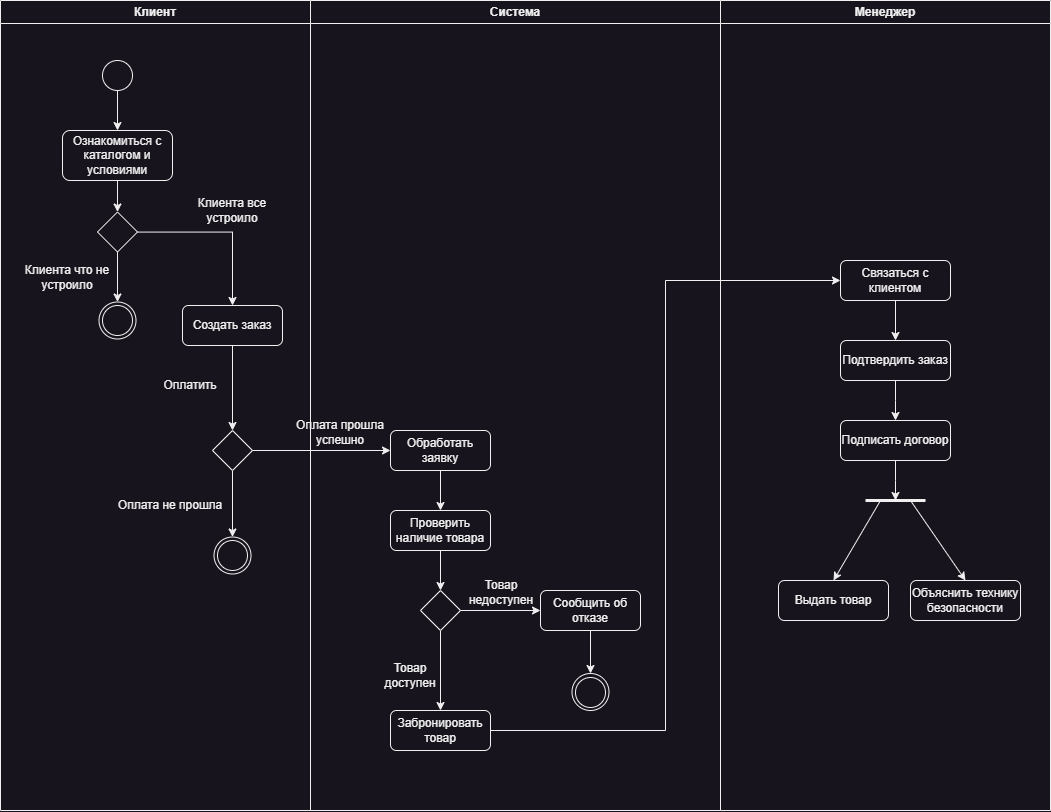

The diagram above was exported from draw.io. Its source (the exported page's mxGraphModel, read from the mxfile embedded in the PNG):
<mxGraphModel dx="1222" dy="1206" grid="1" gridSize="10" guides="1" tooltips="1" connect="1" arrows="1" fold="1" page="1" pageScale="1" pageWidth="827" pageHeight="1169" math="0" shadow="0">
  <root>
    <mxCell id="0" />
    <mxCell id="1" parent="0" />
    <mxCell id="TZJNXPum-cRhwcdhTmPd-1" value="Клиент" style="swimlane;whiteSpace=wrap;html=1;" vertex="1" parent="1">
      <mxGeometry x="1290" y="280" width="310" height="810" as="geometry" />
    </mxCell>
    <mxCell id="TZJNXPum-cRhwcdhTmPd-5" style="edgeStyle=orthogonalEdgeStyle;rounded=0;orthogonalLoop=1;jettySize=auto;html=1;entryX=0.5;entryY=0;entryDx=0;entryDy=0;" edge="1" parent="TZJNXPum-cRhwcdhTmPd-1" source="TZJNXPum-cRhwcdhTmPd-2" target="TZJNXPum-cRhwcdhTmPd-4">
      <mxGeometry relative="1" as="geometry" />
    </mxCell>
    <mxCell id="TZJNXPum-cRhwcdhTmPd-2" value="" style="ellipse;whiteSpace=wrap;html=1;aspect=fixed;fillColor=default;" vertex="1" parent="TZJNXPum-cRhwcdhTmPd-1">
      <mxGeometry x="102" y="60" width="30" height="30" as="geometry" />
    </mxCell>
    <mxCell id="TZJNXPum-cRhwcdhTmPd-26" style="edgeStyle=orthogonalEdgeStyle;rounded=0;orthogonalLoop=1;jettySize=auto;html=1;entryX=0.5;entryY=0;entryDx=0;entryDy=0;" edge="1" parent="TZJNXPum-cRhwcdhTmPd-1" source="TZJNXPum-cRhwcdhTmPd-4" target="TZJNXPum-cRhwcdhTmPd-27">
      <mxGeometry relative="1" as="geometry">
        <mxPoint x="150" y="220" as="targetPoint" />
      </mxGeometry>
    </mxCell>
    <mxCell id="TZJNXPum-cRhwcdhTmPd-4" value="Ознакомиться с каталогом и условиями" style="rounded=1;whiteSpace=wrap;html=1;" vertex="1" parent="TZJNXPum-cRhwcdhTmPd-1">
      <mxGeometry x="62" y="130" width="110" height="50" as="geometry" />
    </mxCell>
    <mxCell id="TZJNXPum-cRhwcdhTmPd-67" style="edgeStyle=orthogonalEdgeStyle;rounded=0;orthogonalLoop=1;jettySize=auto;html=1;entryX=0.5;entryY=0;entryDx=0;entryDy=0;" edge="1" parent="TZJNXPum-cRhwcdhTmPd-1" source="TZJNXPum-cRhwcdhTmPd-27" target="TZJNXPum-cRhwcdhTmPd-33">
      <mxGeometry relative="1" as="geometry" />
    </mxCell>
    <mxCell id="TZJNXPum-cRhwcdhTmPd-82" style="edgeStyle=orthogonalEdgeStyle;rounded=0;orthogonalLoop=1;jettySize=auto;html=1;entryX=0.5;entryY=0;entryDx=0;entryDy=0;" edge="1" parent="TZJNXPum-cRhwcdhTmPd-1" source="TZJNXPum-cRhwcdhTmPd-27" target="TZJNXPum-cRhwcdhTmPd-79">
      <mxGeometry relative="1" as="geometry" />
    </mxCell>
    <mxCell id="TZJNXPum-cRhwcdhTmPd-27" value="" style="rhombus;whiteSpace=wrap;html=1;" vertex="1" parent="TZJNXPum-cRhwcdhTmPd-1">
      <mxGeometry x="97" y="211.5" width="40" height="40" as="geometry" />
    </mxCell>
    <mxCell id="TZJNXPum-cRhwcdhTmPd-29" value="Клиента все устроило" style="text;html=1;align=center;verticalAlign=middle;whiteSpace=wrap;rounded=0;" vertex="1" parent="TZJNXPum-cRhwcdhTmPd-1">
      <mxGeometry x="172" y="195" width="120" height="30" as="geometry" />
    </mxCell>
    <mxCell id="TZJNXPum-cRhwcdhTmPd-33" value="" style="ellipse;whiteSpace=wrap;html=1;aspect=fixed;fillColor=none;" vertex="1" parent="TZJNXPum-cRhwcdhTmPd-1">
      <mxGeometry x="98.5" y="301.5" width="37" height="37" as="geometry" />
    </mxCell>
    <mxCell id="TZJNXPum-cRhwcdhTmPd-65" value="" style="ellipse;whiteSpace=wrap;html=1;aspect=fixed;fillColor=default;" vertex="1" parent="TZJNXPum-cRhwcdhTmPd-1">
      <mxGeometry x="102" y="305" width="30" height="30" as="geometry" />
    </mxCell>
    <mxCell id="TZJNXPum-cRhwcdhTmPd-68" value="Клиента что не устроило" style="text;html=1;align=center;verticalAlign=middle;whiteSpace=wrap;rounded=0;" vertex="1" parent="TZJNXPum-cRhwcdhTmPd-1">
      <mxGeometry x="7" y="261.5" width="120" height="30" as="geometry" />
    </mxCell>
    <mxCell id="TZJNXPum-cRhwcdhTmPd-101" style="edgeStyle=orthogonalEdgeStyle;rounded=0;orthogonalLoop=1;jettySize=auto;html=1;exitX=0.5;exitY=1;exitDx=0;exitDy=0;entryX=0.5;entryY=0;entryDx=0;entryDy=0;" edge="1" parent="TZJNXPum-cRhwcdhTmPd-1" source="TZJNXPum-cRhwcdhTmPd-79" target="TZJNXPum-cRhwcdhTmPd-103">
      <mxGeometry relative="1" as="geometry">
        <mxPoint x="232" y="425" as="targetPoint" />
        <mxPoint x="232" y="359.9999999999999" as="sourcePoint" />
      </mxGeometry>
    </mxCell>
    <mxCell id="TZJNXPum-cRhwcdhTmPd-79" value="Создать заказ" style="rounded=1;whiteSpace=wrap;html=1;" vertex="1" parent="TZJNXPum-cRhwcdhTmPd-1">
      <mxGeometry x="182" y="305" width="100" height="40" as="geometry" />
    </mxCell>
    <mxCell id="TZJNXPum-cRhwcdhTmPd-102" value="Оплатить" style="text;html=1;align=center;verticalAlign=middle;whiteSpace=wrap;rounded=0;" vertex="1" parent="TZJNXPum-cRhwcdhTmPd-1">
      <mxGeometry x="160" y="370" width="60" height="30" as="geometry" />
    </mxCell>
    <mxCell id="TZJNXPum-cRhwcdhTmPd-106" style="edgeStyle=orthogonalEdgeStyle;rounded=0;orthogonalLoop=1;jettySize=auto;html=1;entryX=0.5;entryY=0;entryDx=0;entryDy=0;" edge="1" parent="TZJNXPum-cRhwcdhTmPd-1" source="TZJNXPum-cRhwcdhTmPd-103" target="TZJNXPum-cRhwcdhTmPd-109">
      <mxGeometry relative="1" as="geometry">
        <mxPoint x="230" y="530" as="targetPoint" />
      </mxGeometry>
    </mxCell>
    <mxCell id="TZJNXPum-cRhwcdhTmPd-103" value="" style="rhombus;whiteSpace=wrap;html=1;" vertex="1" parent="TZJNXPum-cRhwcdhTmPd-1">
      <mxGeometry x="212" y="430" width="40" height="40" as="geometry" />
    </mxCell>
    <mxCell id="TZJNXPum-cRhwcdhTmPd-107" value="Оплата не прошла" style="text;html=1;align=center;verticalAlign=middle;whiteSpace=wrap;rounded=0;" vertex="1" parent="TZJNXPum-cRhwcdhTmPd-1">
      <mxGeometry x="110" y="490" width="120" height="30" as="geometry" />
    </mxCell>
    <mxCell id="TZJNXPum-cRhwcdhTmPd-109" value="" style="ellipse;whiteSpace=wrap;html=1;aspect=fixed;fillColor=none;" vertex="1" parent="TZJNXPum-cRhwcdhTmPd-1">
      <mxGeometry x="213.5" y="536.5" width="37" height="37" as="geometry" />
    </mxCell>
    <mxCell id="TZJNXPum-cRhwcdhTmPd-110" value="" style="ellipse;whiteSpace=wrap;html=1;aspect=fixed;fillColor=default;" vertex="1" parent="TZJNXPum-cRhwcdhTmPd-1">
      <mxGeometry x="217" y="540" width="30" height="30" as="geometry" />
    </mxCell>
    <mxCell id="TZJNXPum-cRhwcdhTmPd-6" value="Система" style="swimlane;whiteSpace=wrap;html=1;" vertex="1" parent="1">
      <mxGeometry x="1600" y="280" width="410" height="810" as="geometry" />
    </mxCell>
    <mxCell id="TZJNXPum-cRhwcdhTmPd-12" style="edgeStyle=orthogonalEdgeStyle;rounded=0;orthogonalLoop=1;jettySize=auto;html=1;entryX=0.5;entryY=0;entryDx=0;entryDy=0;" edge="1" parent="TZJNXPum-cRhwcdhTmPd-6" source="TZJNXPum-cRhwcdhTmPd-9" target="TZJNXPum-cRhwcdhTmPd-11">
      <mxGeometry relative="1" as="geometry" />
    </mxCell>
    <mxCell id="TZJNXPum-cRhwcdhTmPd-9" value="Обработать заявку" style="rounded=1;whiteSpace=wrap;html=1;" vertex="1" parent="TZJNXPum-cRhwcdhTmPd-6">
      <mxGeometry x="80" y="430" width="100" height="40" as="geometry" />
    </mxCell>
    <mxCell id="TZJNXPum-cRhwcdhTmPd-14" style="edgeStyle=orthogonalEdgeStyle;rounded=0;orthogonalLoop=1;jettySize=auto;html=1;entryX=0.5;entryY=0;entryDx=0;entryDy=0;" edge="1" parent="TZJNXPum-cRhwcdhTmPd-6" source="TZJNXPum-cRhwcdhTmPd-11" target="TZJNXPum-cRhwcdhTmPd-13">
      <mxGeometry relative="1" as="geometry" />
    </mxCell>
    <mxCell id="TZJNXPum-cRhwcdhTmPd-11" value="Проверить наличие товара" style="rounded=1;whiteSpace=wrap;html=1;" vertex="1" parent="TZJNXPum-cRhwcdhTmPd-6">
      <mxGeometry x="80" y="510" width="100" height="40" as="geometry" />
    </mxCell>
    <mxCell id="TZJNXPum-cRhwcdhTmPd-18" style="edgeStyle=orthogonalEdgeStyle;rounded=0;orthogonalLoop=1;jettySize=auto;html=1;entryX=0.5;entryY=0;entryDx=0;entryDy=0;" edge="1" parent="TZJNXPum-cRhwcdhTmPd-6" source="TZJNXPum-cRhwcdhTmPd-13" target="TZJNXPum-cRhwcdhTmPd-17">
      <mxGeometry relative="1" as="geometry" />
    </mxCell>
    <mxCell id="TZJNXPum-cRhwcdhTmPd-19" style="edgeStyle=orthogonalEdgeStyle;rounded=0;orthogonalLoop=1;jettySize=auto;html=1;entryX=0;entryY=0.5;entryDx=0;entryDy=0;" edge="1" parent="TZJNXPum-cRhwcdhTmPd-6" source="TZJNXPum-cRhwcdhTmPd-13" target="TZJNXPum-cRhwcdhTmPd-21">
      <mxGeometry relative="1" as="geometry">
        <mxPoint x="250" y="680" as="targetPoint" />
      </mxGeometry>
    </mxCell>
    <mxCell id="TZJNXPum-cRhwcdhTmPd-13" value="" style="rhombus;whiteSpace=wrap;html=1;" vertex="1" parent="TZJNXPum-cRhwcdhTmPd-6">
      <mxGeometry x="110" y="590" width="40" height="40" as="geometry" />
    </mxCell>
    <mxCell id="TZJNXPum-cRhwcdhTmPd-16" value="Товар доступен" style="text;html=1;align=center;verticalAlign=middle;whiteSpace=wrap;rounded=0;" vertex="1" parent="TZJNXPum-cRhwcdhTmPd-6">
      <mxGeometry x="70" y="660" width="60" height="30" as="geometry" />
    </mxCell>
    <mxCell id="TZJNXPum-cRhwcdhTmPd-17" value="Забронировать товар" style="rounded=1;whiteSpace=wrap;html=1;" vertex="1" parent="TZJNXPum-cRhwcdhTmPd-6">
      <mxGeometry x="80" y="710" width="100" height="40" as="geometry" />
    </mxCell>
    <mxCell id="TZJNXPum-cRhwcdhTmPd-20" value="Товар недоступен" style="text;html=1;align=center;verticalAlign=middle;whiteSpace=wrap;rounded=0;" vertex="1" parent="TZJNXPum-cRhwcdhTmPd-6">
      <mxGeometry x="162" y="577" width="58" height="30" as="geometry" />
    </mxCell>
    <mxCell id="TZJNXPum-cRhwcdhTmPd-122" style="edgeStyle=orthogonalEdgeStyle;rounded=0;orthogonalLoop=1;jettySize=auto;html=1;entryX=0.5;entryY=0;entryDx=0;entryDy=0;" edge="1" parent="TZJNXPum-cRhwcdhTmPd-6" source="TZJNXPum-cRhwcdhTmPd-21" target="TZJNXPum-cRhwcdhTmPd-24">
      <mxGeometry relative="1" as="geometry" />
    </mxCell>
    <mxCell id="TZJNXPum-cRhwcdhTmPd-21" value="Сообщить об отказе" style="rounded=1;whiteSpace=wrap;html=1;" vertex="1" parent="TZJNXPum-cRhwcdhTmPd-6">
      <mxGeometry x="230" y="590" width="100" height="40" as="geometry" />
    </mxCell>
    <mxCell id="TZJNXPum-cRhwcdhTmPd-23" value="" style="ellipse;whiteSpace=wrap;html=1;aspect=fixed;fillColor=default;" vertex="1" parent="TZJNXPum-cRhwcdhTmPd-6">
      <mxGeometry x="265" y="677" width="30" height="30" as="geometry" />
    </mxCell>
    <mxCell id="TZJNXPum-cRhwcdhTmPd-24" value="" style="ellipse;whiteSpace=wrap;html=1;aspect=fixed;fillColor=none;" vertex="1" parent="TZJNXPum-cRhwcdhTmPd-6">
      <mxGeometry x="261.5" y="673" width="37" height="37" as="geometry" />
    </mxCell>
    <mxCell id="TZJNXPum-cRhwcdhTmPd-105" value="Оплата прошла успешно" style="text;html=1;align=center;verticalAlign=middle;whiteSpace=wrap;rounded=0;" vertex="1" parent="TZJNXPum-cRhwcdhTmPd-6">
      <mxGeometry x="-30" y="417" width="120" height="30" as="geometry" />
    </mxCell>
    <mxCell id="TZJNXPum-cRhwcdhTmPd-86" value="Менеджер" style="swimlane;whiteSpace=wrap;html=1;" vertex="1" parent="1">
      <mxGeometry x="2010" y="280" width="330" height="810" as="geometry" />
    </mxCell>
    <mxCell id="TZJNXPum-cRhwcdhTmPd-121" style="edgeStyle=orthogonalEdgeStyle;rounded=0;orthogonalLoop=1;jettySize=auto;html=1;entryX=0.5;entryY=0;entryDx=0;entryDy=0;" edge="1" parent="TZJNXPum-cRhwcdhTmPd-86" source="TZJNXPum-cRhwcdhTmPd-112" target="TZJNXPum-cRhwcdhTmPd-120">
      <mxGeometry relative="1" as="geometry" />
    </mxCell>
    <mxCell id="TZJNXPum-cRhwcdhTmPd-112" value="Связаться с клиентом" style="rounded=1;whiteSpace=wrap;html=1;" vertex="1" parent="TZJNXPum-cRhwcdhTmPd-86">
      <mxGeometry x="120" y="260" width="110" height="40" as="geometry" />
    </mxCell>
    <mxCell id="TZJNXPum-cRhwcdhTmPd-126" style="edgeStyle=orthogonalEdgeStyle;rounded=0;orthogonalLoop=1;jettySize=auto;html=1;" edge="1" parent="TZJNXPum-cRhwcdhTmPd-86" source="TZJNXPum-cRhwcdhTmPd-120">
      <mxGeometry relative="1" as="geometry">
        <mxPoint x="175" y="420" as="targetPoint" />
      </mxGeometry>
    </mxCell>
    <mxCell id="TZJNXPum-cRhwcdhTmPd-120" value="Подтвердить заказ" style="rounded=1;whiteSpace=wrap;html=1;" vertex="1" parent="TZJNXPum-cRhwcdhTmPd-86">
      <mxGeometry x="120" y="340" width="110" height="40" as="geometry" />
    </mxCell>
    <mxCell id="TZJNXPum-cRhwcdhTmPd-124" value="Выдать товар" style="rounded=1;whiteSpace=wrap;html=1;" vertex="1" parent="TZJNXPum-cRhwcdhTmPd-86">
      <mxGeometry x="58" y="580" width="110" height="40" as="geometry" />
    </mxCell>
    <mxCell id="TZJNXPum-cRhwcdhTmPd-125" value="" style="endArrow=none;html=1;rounded=0;strokeWidth=3;" edge="1" parent="TZJNXPum-cRhwcdhTmPd-86">
      <mxGeometry width="50" height="50" relative="1" as="geometry">
        <mxPoint x="145" y="500" as="sourcePoint" />
        <mxPoint x="205" y="500" as="targetPoint" />
      </mxGeometry>
    </mxCell>
    <mxCell id="TZJNXPum-cRhwcdhTmPd-127" value="" style="endArrow=classic;html=1;rounded=0;entryX=0.5;entryY=0;entryDx=0;entryDy=0;" edge="1" parent="TZJNXPum-cRhwcdhTmPd-86" target="TZJNXPum-cRhwcdhTmPd-124">
      <mxGeometry width="50" height="50" relative="1" as="geometry">
        <mxPoint x="160" y="500" as="sourcePoint" />
        <mxPoint x="100" y="400" as="targetPoint" />
      </mxGeometry>
    </mxCell>
    <mxCell id="TZJNXPum-cRhwcdhTmPd-128" value="Объяснить технику безопасности" style="rounded=1;whiteSpace=wrap;html=1;" vertex="1" parent="TZJNXPum-cRhwcdhTmPd-86">
      <mxGeometry x="190" y="580" width="110" height="40" as="geometry" />
    </mxCell>
    <mxCell id="TZJNXPum-cRhwcdhTmPd-129" value="" style="endArrow=classic;html=1;rounded=0;entryX=0.5;entryY=0;entryDx=0;entryDy=0;" edge="1" parent="TZJNXPum-cRhwcdhTmPd-86" target="TZJNXPum-cRhwcdhTmPd-128">
      <mxGeometry width="50" height="50" relative="1" as="geometry">
        <mxPoint x="190" y="500" as="sourcePoint" />
        <mxPoint x="245.00000000000045" y="470" as="targetPoint" />
      </mxGeometry>
    </mxCell>
    <mxCell id="TZJNXPum-cRhwcdhTmPd-131" style="edgeStyle=orthogonalEdgeStyle;rounded=0;orthogonalLoop=1;jettySize=auto;html=1;" edge="1" parent="TZJNXPum-cRhwcdhTmPd-86" source="TZJNXPum-cRhwcdhTmPd-130">
      <mxGeometry relative="1" as="geometry">
        <mxPoint x="175.00000000000045" y="500" as="targetPoint" />
      </mxGeometry>
    </mxCell>
    <mxCell id="TZJNXPum-cRhwcdhTmPd-130" value="Подписать договор" style="rounded=1;whiteSpace=wrap;html=1;" vertex="1" parent="TZJNXPum-cRhwcdhTmPd-86">
      <mxGeometry x="120" y="420" width="110" height="40" as="geometry" />
    </mxCell>
    <mxCell id="TZJNXPum-cRhwcdhTmPd-104" style="edgeStyle=orthogonalEdgeStyle;rounded=0;orthogonalLoop=1;jettySize=auto;html=1;entryX=0;entryY=0.5;entryDx=0;entryDy=0;" edge="1" parent="1" source="TZJNXPum-cRhwcdhTmPd-103" target="TZJNXPum-cRhwcdhTmPd-9">
      <mxGeometry relative="1" as="geometry">
        <mxPoint x="1640" y="750" as="targetPoint" />
      </mxGeometry>
    </mxCell>
    <mxCell id="TZJNXPum-cRhwcdhTmPd-118" style="edgeStyle=orthogonalEdgeStyle;rounded=0;orthogonalLoop=1;jettySize=auto;html=1;entryX=0;entryY=0.5;entryDx=0;entryDy=0;" edge="1" parent="1" source="TZJNXPum-cRhwcdhTmPd-17" target="TZJNXPum-cRhwcdhTmPd-112">
      <mxGeometry relative="1" as="geometry" />
    </mxCell>
  </root>
</mxGraphModel>